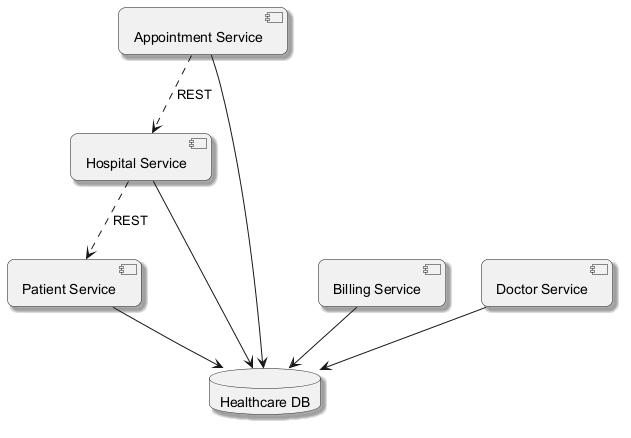

The diagram above was rendered by PlantUML. Its source (embedded in the PNG):
@startuml
skinparam backgroundColor #FFFFFF
skinparam roundCorner 15
skinparam shadowing true
component "Appointment Service" as C_AppointmentService
component "Billing Service" as C_BillingService
component "Patient Service" as C_PatientService
component "Hospital Service" as C_HospitalService
component "Doctor Service" as C_DoctorService
database "Healthcare DB" as DB_healthcare
C_AppointmentService --> DB_healthcare
C_BillingService --> DB_healthcare
C_PatientService --> DB_healthcare
C_HospitalService --> DB_healthcare
C_DoctorService --> DB_healthcare
C_AppointmentService ..> C_HospitalService : REST
C_HospitalService ..> C_PatientService : REST
@enduml